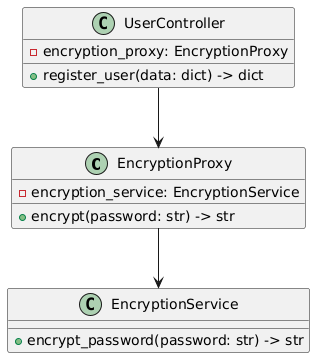

The diagram above was rendered by PlantUML. Its source (embedded in the PNG):
@startuml
class EncryptionProxy {
    - encryption_service: EncryptionService
    + encrypt(password: str) -> str
}

class EncryptionService {
    + encrypt_password(password: str) -> str
}

class UserController {
    - encryption_proxy: EncryptionProxy
    + register_user(data: dict) -> dict
}

EncryptionProxy --> EncryptionService
UserController --> EncryptionProxy
@enduml